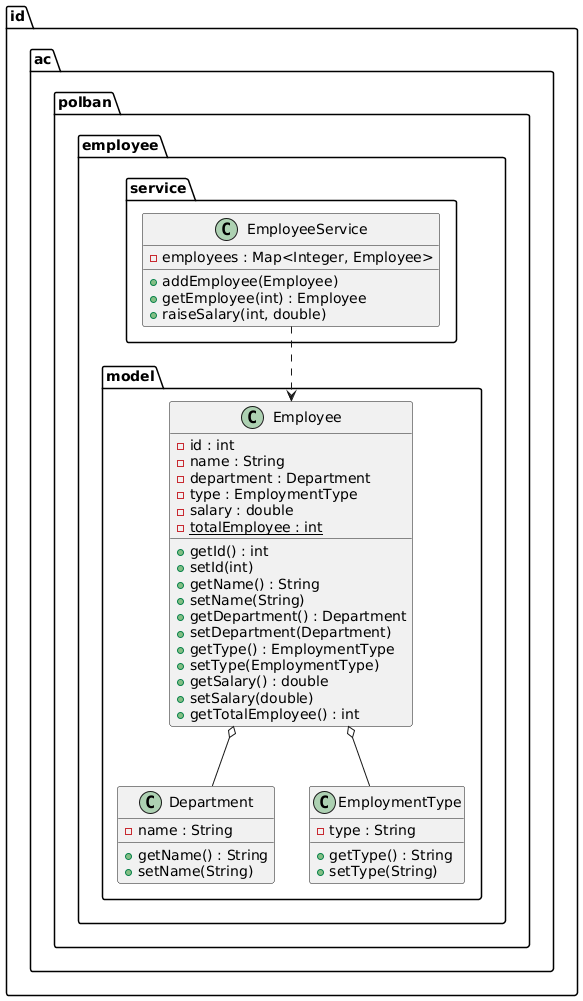

The diagram above was rendered by PlantUML. Its source (embedded in the PNG):
@startuml
package "id.ac.polban.employee.model" {

class Employee {
- id : int
- name : String
- department : Department
- type : EmploymentType
- salary : double
- totalEmployee : int {static}
+ getId() : int
+ setId(int)
+ getName() : String
+ setName(String)
+ getDepartment() : Department
+ setDepartment(Department)
+ getType() : EmploymentType
+ setType(EmploymentType)
+ getSalary() : double
+ setSalary(double)
+ getTotalEmployee() : int
}

class Department {
- name : String
+ getName() : String
+ setName(String)
}

class EmploymentType {
- type : String
+ getType() : String
+ setType(String)
}

}

package "id.ac.polban.employee.service" {

class EmployeeService {
- employees : Map<Integer, Employee>
+ addEmployee(Employee)
+ getEmployee(int) : Employee
+ raiseSalary(int, double)
}

}

Employee o-- Department
Employee o-- EmploymentType
EmployeeService ..> Employee
@enduml